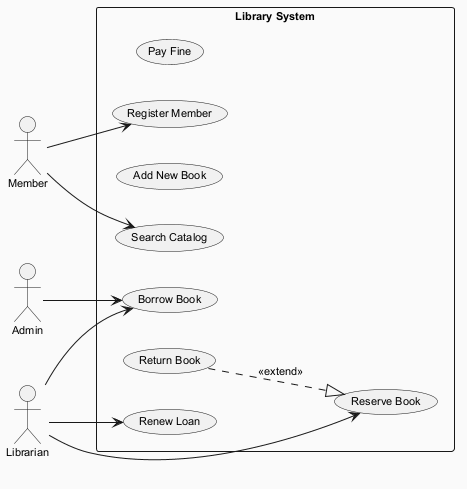

The diagram above was rendered by PlantUML. Its source (embedded in the PNG):
@startuml
skinparam backgroundColor #FAFAFA
skinparam classBackgroundColor #FFF3E0
skinparam classBorderColor #E65100
skinparam defaultFontSize 11
left to right direction
actor "Member" as Member
actor "Librarian" as Librarian
actor "Admin" as Admin
rectangle "Library System" {
  usecase "Pay Fine" as UC_PayFine
  usecase "Renew Loan" as UC_RenewLoan
  usecase "Add New Book" as UC_AddNewBook
  usecase "Borrow Book" as UC_BorrowBook
  usecase "Reserve Book" as UC_ReserveBook
  usecase "Register Member" as UC_RegisterMember
  usecase "Return Book" as UC_ReturnBook
  usecase "Search Catalog" as UC_SearchCatalog
}
Member --> UC_RegisterMember
Member --> UC_SearchCatalog
Librarian --> UC_BorrowBook
Librarian --> UC_ReserveBook
Librarian --> UC_RenewLoan
Admin --> UC_BorrowBook
UC_ReturnBook ..|> UC_ReserveBook : <<extend>>
@enduml